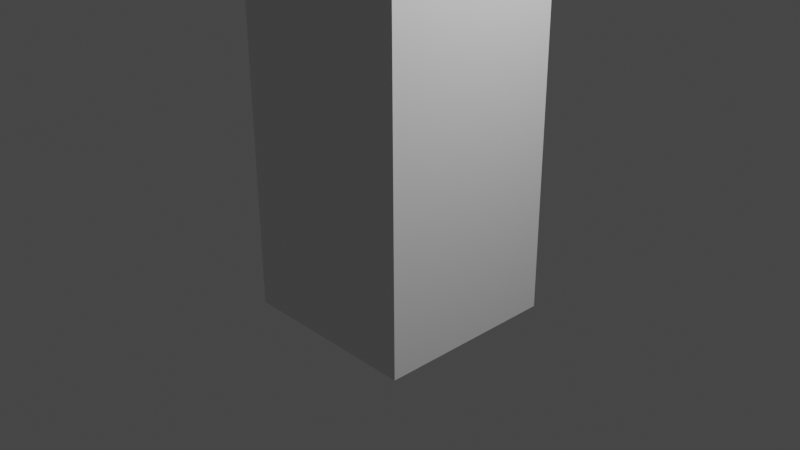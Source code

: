 # Source: cube.blend  (saved by Blender 2.91.10; exported with 4.5.12 LTS)
import bpy
from mathutils import Matrix  # noqa: F401  (used for matrix-valued properties, if any)

bpy.ops.wm.read_factory_settings(use_empty=True)
scene = bpy.context.scene
scene.name = 'Scene'

# ---- collections
col_collection = bpy.data.collections.new('Collection'); scene.collection.children.link(col_collection)

# ---- materials (node trees are filled in below, after node groups)
mat_material = bpy.data.materials.new('Material')
mat_material.alpha_threshold = 0.0
mat_material.use_transparent_shadow = False
mat_material.line_color = (0.0, 0.0, 0.0, 1.0)

# ---- material node trees
mat_material.use_nodes = True; mat_material.node_tree.nodes.clear()
_N = mat_material.node_tree.nodes; _L = mat_material.node_tree.links
n0 = _N.new('ShaderNodeOutputMaterial'); n0.name = 'Material Output'; n0.location = (300, 300)
n1 = _N.new('ShaderNodeBsdfPrincipled'); n1.name = 'Principled BSDF'; n1.location = (10, 300)
n1.distribution = 'GGX'
n1.subsurface_method = 'BURLEY'
n1.inputs[2].default_value = 0.4
n1.inputs[3].default_value = 1.45
n1.inputs[27].default_value = (0.0, 0.0, 0.0, 1.0)
n1.inputs[28].default_value = 1.0
_L.new(n1.outputs[0], n0.inputs[0])
n0.is_active_output = True

# ---- world
world_world = bpy.data.worlds.new('World'); scene.world = world_world
world_world.use_nodes = True; world_world.node_tree.nodes.clear()
_N = world_world.node_tree.nodes; _L = world_world.node_tree.links
n0 = _N.new('ShaderNodeOutputWorld'); n0.name = 'World Output'; n0.location = (300, 300)
n1 = _N.new('ShaderNodeBackground'); n1.name = 'Background'; n1.location = (10, 300)
n1.inputs[0].default_value = (0.05088, 0.05088, 0.05088, 1.0)
_L.new(n1.outputs[0], n0.inputs[0])
n0.is_active_output = True
world_world.color = (0.05088, 0.05088, 0.05088)
world_world.use_sun_shadow = False
world_world.sun_shadow_jitter_overblur = 0.0

# ---- cameras
cam_camera = bpy.data.cameras.new('Camera')
cam_camera.clip_end = 100.0
cam_camera.ortho_scale = 7.314

# ---- lights
light_light = bpy.data.lights.new('Light', 'POINT')
light_light.transmission_factor = 0.0
light_light.energy = 1000.0
light_light.shadow_soft_size = 0.1
light_light.shadow_maximum_resolution = 0.006
light_light.use_absolute_resolution = True

# ---- meshes
me_cube = bpy.data.meshes.new('Cube')
me_cube.from_pydata([(0.986, 0.9914, 3.019), (1.0, 1.0, -1.0), (0.986, -1.009, 3.019), (1.0, -1.0, -1.0), (-1.014, 0.9914, 3.019), (-1.0, 1.0, -1.0), (-1.014, -1.009, 3.019), (-1.0, -1.0, -1.0)], [], [(0, 4, 6, 2), (3, 2, 6, 7), (7, 6, 4, 5), (5, 1, 3, 7), (1, 0, 2, 3), (5, 4, 0, 1)])
_uv = me_cube.uv_layers.new(name='UVMap')
_uv.uv.foreach_set('vector', [0.625, 0.5, 0.875, 0.5, 0.875, 0.75, 0.625, 0.75, 0.375, 0.75, 0.625, 0.75, 0.625, 1.0, 0.375, 1.0, 0.375, 0.0, 0.625, 0.0, 0.625, 0.25, 0.375, 0.25, 0.125, 0.5, 0.375, 0.5, 0.375, 0.75, 0.125, 0.75, 0.375, 0.5, 0.625, 0.5, 0.625, 0.75, 0.375, 0.75, 0.375, 0.25, 0.625, 0.25, 0.625, 0.5, 0.375, 0.5])
me_cube.materials.append(mat_material)
me_cube.use_remesh_preserve_volume = False
me_cube.use_remesh_preserve_attributes = False
me_cube.use_mirror_vertex_groups = False
me_cube.update()

# ---- objects
ob_cube = bpy.data.objects.new('Cube', me_cube)
ob_light = bpy.data.objects.new('Light', light_light)
ob_camera = bpy.data.objects.new('Camera', cam_camera)

# ---- transforms, parenting, visibility, modifiers, constraints
ob_cube.location = (0.0, 0.0, 0.0)
ob_cube.lock_rotations_4d = False
ob_cube.empty_display_type = 'ARROWS'
ob_cube.lineart.crease_threshold = 0.0
ob_light.location = (4.076, 1.005, 5.904)
ob_light.rotation_euler = (0.6503, 0.05522, 1.866)
ob_light.lock_rotations_4d = False
ob_light.empty_display_type = 'ARROWS'
ob_light.color = (0.0, 0.0, 0.0, 0.0)
ob_light.lineart.crease_threshold = 0.0
ob_camera.location = (7.359, -6.926, 4.958)
ob_camera.rotation_euler = (1.109, 0.0, 0.8149)
ob_camera.lock_rotations_4d = False
ob_camera.empty_display_type = 'ARROWS'
ob_camera.color = (0.0, 0.0, 0.0, 0.0)
ob_camera.display_type = 'WIRE'
ob_camera.lineart.crease_threshold = 0.0

# ---- collection membership
col_collection.objects.link(ob_cube)
col_collection.objects.link(ob_light)
col_collection.objects.link(ob_camera)

# ---- scene / render settings (as saved in the file)
scene.camera = ob_camera
scene.frame_start = 1; scene.frame_end = 250; scene.frame_set(1)
scene.render.engine = 'BLENDER_EEVEE_NEXT'
scene.cycles.use_denoising = False
scene.cycles.samples = 128
scene.cycles.sampling_pattern = 'TABULATED_SOBOL'
scene.cycles.use_adaptive_sampling = False
scene.cycles.use_light_tree = False
scene.view_settings.view_transform = 'Filmic'
bpy.context.view_layer.update()
